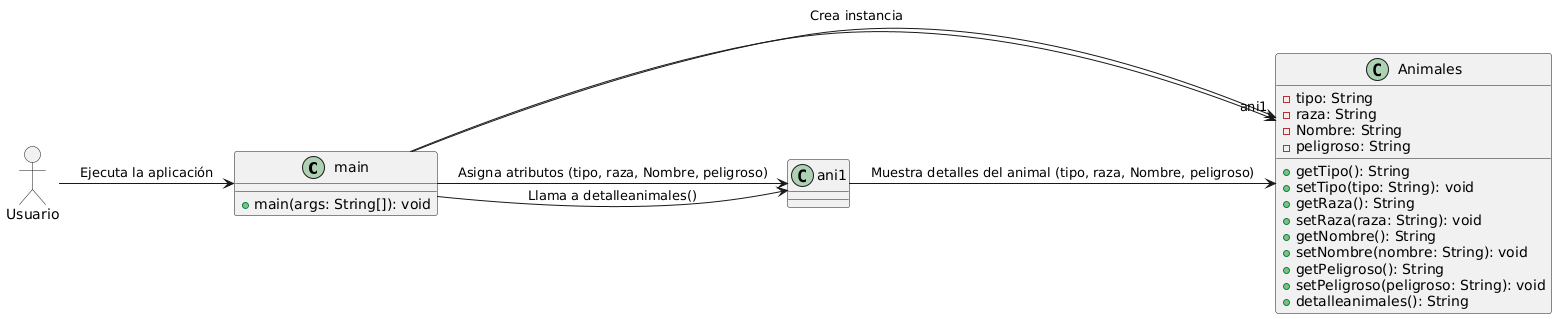

The diagram above was rendered by PlantUML. Its source (embedded in the PNG):
@startuml
allowmixing

class main {
    +main(args: String[]): void
}

class Animales {
    -tipo: String
    -raza: String
    -Nombre: String
    -peligroso: String
    +getTipo(): String
    +setTipo(tipo: String): void
    +getRaza(): String
    +setRaza(raza: String): void
    +getNombre(): String
    +setNombre(nombre: String): void
    +getPeligroso(): String
    +setPeligroso(peligroso: String): void
    +detalleanimales(): String
}

actor Usuario

Usuario -> main: Ejecuta la aplicación
main -> Animales: Crea instancia "ani1"
main -> ani1: Asigna atributos (tipo, raza, Nombre, peligroso)
main -> ani1: Llama a detalleanimales()
ani1 -> Animales: Muestra detalles del animal (tipo, raza, Nombre, peligroso)

main --> Animales
@enduml